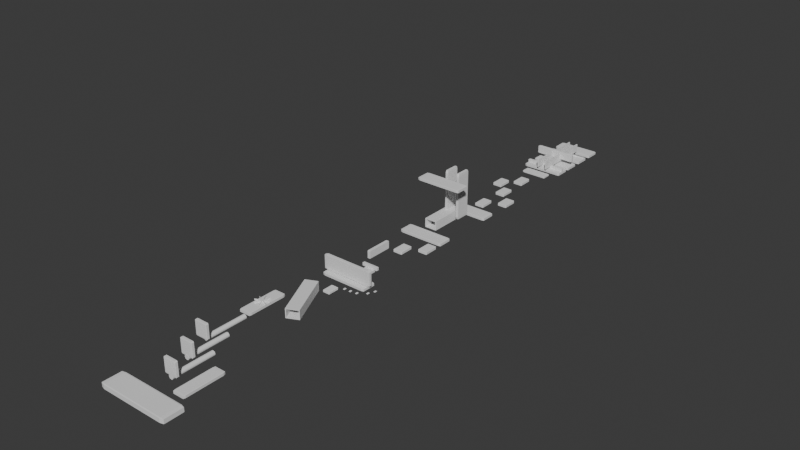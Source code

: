 # Source: Level_designn_.blend  (saved by Blender 4.5.90; exported with 4.5.12 LTS)
import bpy
from mathutils import Matrix  # noqa: F401  (used for matrix-valued properties, if any)

bpy.ops.wm.read_factory_settings(use_empty=True)
scene = bpy.context.scene
scene.name = 'Scene'

# ---- collections
col_collection = bpy.data.collections.new('Collection'); scene.collection.children.link(col_collection)
col_kill_blocks = bpy.data.collections.new('Kill blocks'); scene.collection.children.link(col_kill_blocks)

# ---- world
world_world = bpy.data.worlds.new('World'); scene.world = world_world
world_world.use_nodes = True; world_world.node_tree.nodes.clear()
_N = world_world.node_tree.nodes; _L = world_world.node_tree.links
n0 = _N.new('ShaderNodeOutputWorld'); n0.name = 'World Output'; n0.location = (200, 100)
n1 = _N.new('ShaderNodeBackground'); n1.name = 'Background'; n1.location = (-200, 100)
n1.inputs[0].default_value = (0.05088, 0.05088, 0.05088, 1.0)
_L.new(n1.outputs[0], n0.inputs[0])
n0.is_active_output = True
world_world.color = (0.05088, 0.05088, 0.05088)
world_world.sun_shadow_jitter_overblur = 0.0

# ---- meshes
me_cube = bpy.data.meshes.new('Cube')
me_cube.from_pydata([(-1.0, -1.0, -1.0), (-1.0, -1.0, 1.0), (-1.0, 1.0, -1.0), (-1.0, 1.0, 1.0), (1.0, -1.0, -1.0), (1.0, -1.0, 1.0), (1.0, 1.0, -1.0), (1.0, 1.0, 1.0)], [], [(0, 1, 3, 2), (2, 3, 7, 6), (6, 7, 5, 4), (4, 5, 1, 0), (2, 6, 4, 0), (7, 3, 1, 5)])
_uv = me_cube.uv_layers.new(name='UVMap')
_uv.uv.foreach_set('vector', [0.375, 0.0, 0.625, 0.0, 0.625, 0.25, 0.375, 0.25, 0.375, 0.25, 0.625, 0.25, 0.625, 0.5, 0.375, 0.5, 0.375, 0.5, 0.625, 0.5, 0.625, 0.75, 0.375, 0.75, 0.375, 0.75, 0.625, 0.75, 0.625, 1.0, 0.375, 1.0, 0.125, 0.5, 0.375, 0.5, 0.375, 0.75, 0.125, 0.75, 0.625, 0.5, 0.875, 0.5, 0.875, 0.75, 0.625, 0.75])
me_cube.update()
me_cube_002 = bpy.data.meshes.new('Cube.002')
me_cube_002.from_pydata([(-1.0, -1.0, -1.0), (-1.0, -1.0, 1.0), (-1.0, 1.0, -1.0), (-1.0, 1.0, 1.0), (1.0, -1.0, -1.0), (1.0, -1.0, 1.0), (1.0, 1.0, -1.0), (1.0, 1.0, 1.0)], [], [(0, 1, 3, 2), (2, 3, 7, 6), (6, 7, 5, 4), (4, 5, 1, 0), (2, 6, 4, 0), (7, 3, 1, 5)])
_uv = me_cube_002.uv_layers.new(name='UVMap')
_uv.uv.foreach_set('vector', [0.375, 0.0, 0.625, 0.0, 0.625, 0.25, 0.375, 0.25, 0.375, 0.25, 0.625, 0.25, 0.625, 0.5, 0.375, 0.5, 0.375, 0.5, 0.625, 0.5, 0.625, 0.75, 0.375, 0.75, 0.375, 0.75, 0.625, 0.75, 0.625, 1.0, 0.375, 1.0, 0.125, 0.5, 0.375, 0.5, 0.375, 0.75, 0.125, 0.75, 0.625, 0.5, 0.875, 0.5, 0.875, 0.75, 0.625, 0.75])
me_cube_002.update()
me_cube_003 = bpy.data.meshes.new('Cube.003')
me_cube_003.from_pydata([(-1.0, -1.0, -1.0), (-1.0, -1.0, 1.0), (-1.0, 1.0, -1.0), (-1.0, 1.0, 1.0), (1.0, -1.0, -1.0), (1.0, -1.0, 1.0), (1.0, 1.0, -1.0), (1.0, 1.0, 1.0)], [], [(0, 1, 3, 2), (2, 3, 7, 6), (6, 7, 5, 4), (4, 5, 1, 0), (2, 6, 4, 0), (7, 3, 1, 5)])
_uv = me_cube_003.uv_layers.new(name='UVMap')
_uv.uv.foreach_set('vector', [0.375, 0.0, 0.625, 0.0, 0.625, 0.25, 0.375, 0.25, 0.375, 0.25, 0.625, 0.25, 0.625, 0.5, 0.375, 0.5, 0.375, 0.5, 0.625, 0.5, 0.625, 0.75, 0.375, 0.75, 0.375, 0.75, 0.625, 0.75, 0.625, 1.0, 0.375, 1.0, 0.125, 0.5, 0.375, 0.5, 0.375, 0.75, 0.125, 0.75, 0.625, 0.5, 0.875, 0.5, 0.875, 0.75, 0.625, 0.75])
me_cube_003.update()
me_cube_004 = bpy.data.meshes.new('Cube.004')
me_cube_004.from_pydata([(-1.0, -1.0, -1.0), (-1.0, -1.0, 1.0), (-1.0, 1.0, -1.0), (-1.0, 1.0, 1.0), (1.0, -1.0, -1.0), (1.0, -1.0, 1.0), (1.0, 1.0, -1.0), (1.0, 1.0, 1.0)], [], [(0, 1, 3, 2), (2, 3, 7, 6), (6, 7, 5, 4), (4, 5, 1, 0), (2, 6, 4, 0), (7, 3, 1, 5)])
_uv = me_cube_004.uv_layers.new(name='UVMap')
_uv.uv.foreach_set('vector', [0.375, 0.0, 0.625, 0.0, 0.625, 0.25, 0.375, 0.25, 0.375, 0.25, 0.625, 0.25, 0.625, 0.5, 0.375, 0.5, 0.375, 0.5, 0.625, 0.5, 0.625, 0.75, 0.375, 0.75, 0.375, 0.75, 0.625, 0.75, 0.625, 1.0, 0.375, 1.0, 0.125, 0.5, 0.375, 0.5, 0.375, 0.75, 0.125, 0.75, 0.625, 0.5, 0.875, 0.5, 0.875, 0.75, 0.625, 0.75])
me_cube_004.update()
me_cube_005 = bpy.data.meshes.new('Cube.005')
me_cube_005.from_pydata([(-1.0, -1.0, -1.0), (-1.0, -1.0, 1.0), (-1.0, 1.0, -1.0), (-1.0, 1.0, 1.0), (1.0, -1.0, -1.0), (1.0, -1.0, 1.0), (1.0, 1.0, -1.0), (1.0, 1.0, 1.0)], [], [(0, 1, 3, 2), (2, 3, 7, 6), (6, 7, 5, 4), (4, 5, 1, 0), (2, 6, 4, 0), (7, 3, 1, 5)])
_uv = me_cube_005.uv_layers.new(name='UVMap')
_uv.uv.foreach_set('vector', [0.375, 0.0, 0.625, 0.0, 0.625, 0.25, 0.375, 0.25, 0.375, 0.25, 0.625, 0.25, 0.625, 0.5, 0.375, 0.5, 0.375, 0.5, 0.625, 0.5, 0.625, 0.75, 0.375, 0.75, 0.375, 0.75, 0.625, 0.75, 0.625, 1.0, 0.375, 1.0, 0.125, 0.5, 0.375, 0.5, 0.375, 0.75, 0.125, 0.75, 0.625, 0.5, 0.875, 0.5, 0.875, 0.75, 0.625, 0.75])
me_cube_005.update()
me_cube_006 = bpy.data.meshes.new('Cube.006')
me_cube_006.from_pydata([(-1.0, -1.0, -1.0), (-1.0, -1.0, 1.0), (-1.0, 1.0, -1.0), (-1.0, 1.0, 1.0), (1.0, -1.0, -1.0), (1.0, -1.0, 1.0), (1.0, 1.0, -1.0), (1.0, 1.0, 1.0)], [], [(0, 1, 3, 2), (2, 3, 7, 6), (6, 7, 5, 4), (4, 5, 1, 0), (2, 6, 4, 0), (7, 3, 1, 5)])
_uv = me_cube_006.uv_layers.new(name='UVMap')
_uv.uv.foreach_set('vector', [0.375, 0.0, 0.625, 0.0, 0.625, 0.25, 0.375, 0.25, 0.375, 0.25, 0.625, 0.25, 0.625, 0.5, 0.375, 0.5, 0.375, 0.5, 0.625, 0.5, 0.625, 0.75, 0.375, 0.75, 0.375, 0.75, 0.625, 0.75, 0.625, 1.0, 0.375, 1.0, 0.125, 0.5, 0.375, 0.5, 0.375, 0.75, 0.125, 0.75, 0.625, 0.5, 0.875, 0.5, 0.875, 0.75, 0.625, 0.75])
me_cube_006.update()
me_cube_007 = bpy.data.meshes.new('Cube.007')
me_cube_007.from_pydata([(-1.0, -1.0, -1.0), (-1.0, -1.0, 1.0), (-1.0, 1.0, -1.0), (-1.0, 1.0, 1.0), (1.0, -1.0, -1.0), (1.0, -1.0, 1.0), (1.0, 1.0, -1.0), (1.0, 1.0, 1.0)], [], [(0, 1, 3, 2), (2, 3, 7, 6), (6, 7, 5, 4), (4, 5, 1, 0), (2, 6, 4, 0), (7, 3, 1, 5)])
_uv = me_cube_007.uv_layers.new(name='UVMap')
_uv.uv.foreach_set('vector', [0.375, 0.0, 0.625, 0.0, 0.625, 0.25, 0.375, 0.25, 0.375, 0.25, 0.625, 0.25, 0.625, 0.5, 0.375, 0.5, 0.375, 0.5, 0.625, 0.5, 0.625, 0.75, 0.375, 0.75, 0.375, 0.75, 0.625, 0.75, 0.625, 1.0, 0.375, 1.0, 0.125, 0.5, 0.375, 0.5, 0.375, 0.75, 0.125, 0.75, 0.625, 0.5, 0.875, 0.5, 0.875, 0.75, 0.625, 0.75])
me_cube_007.update()
me_cube_008 = bpy.data.meshes.new('Cube.008')
me_cube_008.from_pydata([(-1.0, -1.0, -1.0), (-1.0, -1.0, 1.0), (-1.0, 1.0, -1.0), (-1.0, 1.0, 1.0), (1.0, -1.0, -1.0), (1.0, -1.0, 1.0), (1.0, 1.0, -1.0), (1.0, 1.0, 1.0)], [], [(0, 1, 3, 2), (2, 3, 7, 6), (6, 7, 5, 4), (4, 5, 1, 0), (2, 6, 4, 0), (7, 3, 1, 5)])
_uv = me_cube_008.uv_layers.new(name='UVMap')
_uv.uv.foreach_set('vector', [0.375, 0.0, 0.625, 0.0, 0.625, 0.25, 0.375, 0.25, 0.375, 0.25, 0.625, 0.25, 0.625, 0.5, 0.375, 0.5, 0.375, 0.5, 0.625, 0.5, 0.625, 0.75, 0.375, 0.75, 0.375, 0.75, 0.625, 0.75, 0.625, 1.0, 0.375, 1.0, 0.125, 0.5, 0.375, 0.5, 0.375, 0.75, 0.125, 0.75, 0.625, 0.5, 0.875, 0.5, 0.875, 0.75, 0.625, 0.75])
me_cube_008.update()
me_cube_009 = bpy.data.meshes.new('Cube.009')
me_cube_009.from_pydata([(-1.0, -1.0, -1.0), (-1.0, -1.0, 1.0), (-1.0, 1.0, -1.0), (-1.0, 1.0, 1.0), (1.0, -1.0, -1.0), (1.0, -1.0, 1.0), (1.0, 1.0, -1.0), (1.0, 1.0, 1.0)], [], [(0, 1, 3, 2), (2, 3, 7, 6), (6, 7, 5, 4), (4, 5, 1, 0), (2, 6, 4, 0), (7, 3, 1, 5)])
_uv = me_cube_009.uv_layers.new(name='UVMap')
_uv.uv.foreach_set('vector', [0.375, 0.0, 0.625, 0.0, 0.625, 0.25, 0.375, 0.25, 0.375, 0.25, 0.625, 0.25, 0.625, 0.5, 0.375, 0.5, 0.375, 0.5, 0.625, 0.5, 0.625, 0.75, 0.375, 0.75, 0.375, 0.75, 0.625, 0.75, 0.625, 1.0, 0.375, 1.0, 0.125, 0.5, 0.375, 0.5, 0.375, 0.75, 0.125, 0.75, 0.625, 0.5, 0.875, 0.5, 0.875, 0.75, 0.625, 0.75])
me_cube_009.update()
me_cube_010 = bpy.data.meshes.new('Cube.010')
me_cube_010.from_pydata([(-1.0, -1.0, -1.0), (-1.0, -1.0, 1.0), (-1.0, 1.0, -1.0), (-1.0, 1.0, 1.0), (1.0, -1.0, -1.0), (1.0, -1.0, 1.0), (1.0, 1.0, -1.0), (1.0, 1.0, 1.0)], [], [(0, 1, 3, 2), (2, 3, 7, 6), (6, 7, 5, 4), (4, 5, 1, 0), (2, 6, 4, 0), (7, 3, 1, 5)])
_uv = me_cube_010.uv_layers.new(name='UVMap')
_uv.uv.foreach_set('vector', [0.375, 0.0, 0.625, 0.0, 0.625, 0.25, 0.375, 0.25, 0.375, 0.25, 0.625, 0.25, 0.625, 0.5, 0.375, 0.5, 0.375, 0.5, 0.625, 0.5, 0.625, 0.75, 0.375, 0.75, 0.375, 0.75, 0.625, 0.75, 0.625, 1.0, 0.375, 1.0, 0.125, 0.5, 0.375, 0.5, 0.375, 0.75, 0.125, 0.75, 0.625, 0.5, 0.875, 0.5, 0.875, 0.75, 0.625, 0.75])
me_cube_010.update()
me_cube_011 = bpy.data.meshes.new('Cube.011')
me_cube_011.from_pydata([(-1.0, -1.0, -1.0), (-1.0, -1.0, 1.0), (-1.0, 1.0, -1.0), (-1.0, 1.0, 1.0), (1.0, -1.0, -1.0), (1.0, -1.0, 1.0), (1.0, 1.0, -1.0), (1.0, 1.0, 1.0)], [], [(0, 1, 3, 2), (2, 3, 7, 6), (6, 7, 5, 4), (4, 5, 1, 0), (2, 6, 4, 0), (7, 3, 1, 5)])
_uv = me_cube_011.uv_layers.new(name='UVMap')
_uv.uv.foreach_set('vector', [0.375, 0.0, 0.625, 0.0, 0.625, 0.25, 0.375, 0.25, 0.375, 0.25, 0.625, 0.25, 0.625, 0.5, 0.375, 0.5, 0.375, 0.5, 0.625, 0.5, 0.625, 0.75, 0.375, 0.75, 0.375, 0.75, 0.625, 0.75, 0.625, 1.0, 0.375, 1.0, 0.125, 0.5, 0.375, 0.5, 0.375, 0.75, 0.125, 0.75, 0.625, 0.5, 0.875, 0.5, 0.875, 0.75, 0.625, 0.75])
me_cube_011.update()
me_cube_012 = bpy.data.meshes.new('Cube.012')
me_cube_012.from_pydata([(-1.0, -1.0, -1.0), (-1.0, -1.0, 1.0), (-1.0, 1.0, -1.0), (-1.0, 1.0, 1.0), (1.0, -1.0, -1.0), (1.0, -1.0, 1.0), (1.0, 1.0, -1.0), (1.0, 1.0, 1.0)], [], [(0, 1, 3, 2), (2, 3, 7, 6), (6, 7, 5, 4), (4, 5, 1, 0), (2, 6, 4, 0), (7, 3, 1, 5)])
_uv = me_cube_012.uv_layers.new(name='UVMap')
_uv.uv.foreach_set('vector', [0.375, 0.0, 0.625, 0.0, 0.625, 0.25, 0.375, 0.25, 0.375, 0.25, 0.625, 0.25, 0.625, 0.5, 0.375, 0.5, 0.375, 0.5, 0.625, 0.5, 0.625, 0.75, 0.375, 0.75, 0.375, 0.75, 0.625, 0.75, 0.625, 1.0, 0.375, 1.0, 0.125, 0.5, 0.375, 0.5, 0.375, 0.75, 0.125, 0.75, 0.625, 0.5, 0.875, 0.5, 0.875, 0.75, 0.625, 0.75])
me_cube_012.update()
me_cube_013 = bpy.data.meshes.new('Cube.013')
me_cube_013.from_pydata([(-1.0, -1.0, -1.0), (-1.0, -1.0, 1.0), (-1.0, 1.0, -1.0), (-1.0, 1.0, 1.0), (1.0, -1.0, -1.0), (1.0, -1.0, 1.0), (1.0, 1.0, -1.0), (1.0, 1.0, 1.0)], [], [(0, 1, 3, 2), (2, 3, 7, 6), (6, 7, 5, 4), (4, 5, 1, 0), (2, 6, 4, 0), (7, 3, 1, 5)])
_uv = me_cube_013.uv_layers.new(name='UVMap')
_uv.uv.foreach_set('vector', [0.375, 0.0, 0.625, 0.0, 0.625, 0.25, 0.375, 0.25, 0.375, 0.25, 0.625, 0.25, 0.625, 0.5, 0.375, 0.5, 0.375, 0.5, 0.625, 0.5, 0.625, 0.75, 0.375, 0.75, 0.375, 0.75, 0.625, 0.75, 0.625, 1.0, 0.375, 1.0, 0.125, 0.5, 0.375, 0.5, 0.375, 0.75, 0.125, 0.75, 0.625, 0.5, 0.875, 0.5, 0.875, 0.75, 0.625, 0.75])
me_cube_013.update()
me_cube_014 = bpy.data.meshes.new('Cube.014')
me_cube_014.from_pydata([(-1.0, -1.0, -1.0), (-1.0, -1.0, 1.0), (-1.0, 1.0, -1.0), (-1.0, 1.0, 1.0), (1.0, -1.0, -1.0), (1.0, -1.0, 1.0), (1.0, 1.0, -1.0), (1.0, 1.0, 1.0)], [], [(0, 1, 3, 2), (2, 3, 7, 6), (6, 7, 5, 4), (4, 5, 1, 0), (2, 6, 4, 0), (7, 3, 1, 5)])
_uv = me_cube_014.uv_layers.new(name='UVMap')
_uv.uv.foreach_set('vector', [0.375, 0.0, 0.625, 0.0, 0.625, 0.25, 0.375, 0.25, 0.375, 0.25, 0.625, 0.25, 0.625, 0.5, 0.375, 0.5, 0.375, 0.5, 0.625, 0.5, 0.625, 0.75, 0.375, 0.75, 0.375, 0.75, 0.625, 0.75, 0.625, 1.0, 0.375, 1.0, 0.125, 0.5, 0.375, 0.5, 0.375, 0.75, 0.125, 0.75, 0.625, 0.5, 0.875, 0.5, 0.875, 0.75, 0.625, 0.75])
me_cube_014.update()
me_cube_015 = bpy.data.meshes.new('Cube.015')
me_cube_015.from_pydata([(-1.0, -1.0, -1.0), (-1.0, -1.0, 1.0), (-1.0, 1.0, -1.0), (-1.0, 1.0, 1.0), (1.0, -1.0, -1.0), (1.0, -1.0, 1.0), (1.0, 1.0, -1.0), (1.0, 1.0, 1.0)], [], [(0, 1, 3, 2), (2, 3, 7, 6), (6, 7, 5, 4), (4, 5, 1, 0), (2, 6, 4, 0), (7, 3, 1, 5)])
_uv = me_cube_015.uv_layers.new(name='UVMap')
_uv.uv.foreach_set('vector', [0.375, 0.0, 0.625, 0.0, 0.625, 0.25, 0.375, 0.25, 0.375, 0.25, 0.625, 0.25, 0.625, 0.5, 0.375, 0.5, 0.375, 0.5, 0.625, 0.5, 0.625, 0.75, 0.375, 0.75, 0.375, 0.75, 0.625, 0.75, 0.625, 1.0, 0.375, 1.0, 0.125, 0.5, 0.375, 0.5, 0.375, 0.75, 0.125, 0.75, 0.625, 0.5, 0.875, 0.5, 0.875, 0.75, 0.625, 0.75])
me_cube_015.update()
me_cube_016 = bpy.data.meshes.new('Cube.016')
me_cube_016.from_pydata([(-1.0, -1.0, -1.0), (-1.0, -1.0, 1.0), (-1.0, 1.0, -1.0), (-1.0, 1.0, 1.0), (1.0, -1.0, -1.0), (1.0, -1.0, 1.0), (1.0, 1.0, -1.0), (1.0, 1.0, 1.0)], [], [(0, 1, 3, 2), (2, 3, 7, 6), (6, 7, 5, 4), (4, 5, 1, 0), (2, 6, 4, 0), (7, 3, 1, 5)])
_uv = me_cube_016.uv_layers.new(name='UVMap')
_uv.uv.foreach_set('vector', [0.375, 0.0, 0.625, 0.0, 0.625, 0.25, 0.375, 0.25, 0.375, 0.25, 0.625, 0.25, 0.625, 0.5, 0.375, 0.5, 0.375, 0.5, 0.625, 0.5, 0.625, 0.75, 0.375, 0.75, 0.375, 0.75, 0.625, 0.75, 0.625, 1.0, 0.375, 1.0, 0.125, 0.5, 0.375, 0.5, 0.375, 0.75, 0.125, 0.75, 0.625, 0.5, 0.875, 0.5, 0.875, 0.75, 0.625, 0.75])
me_cube_016.update()
me_cube_017 = bpy.data.meshes.new('Cube.017')
me_cube_017.from_pydata([(-1.0, -1.0, -1.0), (-1.0, -1.0, 1.0), (-1.0, 1.0, -1.0), (-1.0, 1.0, 1.0), (1.0, -1.0, -1.0), (1.0, -1.0, 1.0), (1.0, 1.0, -1.0), (1.0, 1.0, 1.0)], [], [(0, 1, 3, 2), (2, 3, 7, 6), (6, 7, 5, 4), (4, 5, 1, 0), (2, 6, 4, 0), (7, 3, 1, 5)])
_uv = me_cube_017.uv_layers.new(name='UVMap')
_uv.uv.foreach_set('vector', [0.375, 0.0, 0.625, 0.0, 0.625, 0.25, 0.375, 0.25, 0.375, 0.25, 0.625, 0.25, 0.625, 0.5, 0.375, 0.5, 0.375, 0.5, 0.625, 0.5, 0.625, 0.75, 0.375, 0.75, 0.375, 0.75, 0.625, 0.75, 0.625, 1.0, 0.375, 1.0, 0.125, 0.5, 0.375, 0.5, 0.375, 0.75, 0.125, 0.75, 0.625, 0.5, 0.875, 0.5, 0.875, 0.75, 0.625, 0.75])
me_cube_017.update()
me_cube_018 = bpy.data.meshes.new('Cube.018')
me_cube_018.from_pydata([(-1.0, -1.0, -1.0), (-1.0, -1.0, 1.0), (-1.0, 1.0, -1.0), (-1.0, 1.0, 1.0), (1.0, -1.0, -1.0), (1.0, -1.0, 1.0), (1.0, 1.0, -1.0), (1.0, 1.0, 1.0)], [], [(0, 1, 3, 2), (2, 3, 7, 6), (6, 7, 5, 4), (4, 5, 1, 0), (2, 6, 4, 0), (7, 3, 1, 5)])
_uv = me_cube_018.uv_layers.new(name='UVMap')
_uv.uv.foreach_set('vector', [0.375, 0.0, 0.625, 0.0, 0.625, 0.25, 0.375, 0.25, 0.375, 0.25, 0.625, 0.25, 0.625, 0.5, 0.375, 0.5, 0.375, 0.5, 0.625, 0.5, 0.625, 0.75, 0.375, 0.75, 0.375, 0.75, 0.625, 0.75, 0.625, 1.0, 0.375, 1.0, 0.125, 0.5, 0.375, 0.5, 0.375, 0.75, 0.125, 0.75, 0.625, 0.5, 0.875, 0.5, 0.875, 0.75, 0.625, 0.75])
me_cube_018.update()
me_cube_019 = bpy.data.meshes.new('Cube.019')
me_cube_019.from_pydata([(-1.0, -1.0, -1.0), (-1.0, -1.0, 1.0), (-1.0, 1.0, -1.0), (-1.0, 1.0, 1.0), (1.0, -1.0, -1.0), (1.0, -1.0, 1.0), (1.0, 1.0, -1.0), (1.0, 1.0, 1.0), (-1.151, 1.0, -1.151), (-1.151, -1.0, -1.151), (-1.151, -1.0, 1.151), (-1.151, 1.0, 1.151), (1.151, 1.0, -1.151), (1.151, 1.0, 1.151), (1.151, -1.0, -1.151), (1.151, -1.0, 1.151)], [], [(0, 2, 3, 1), (6, 4, 5, 7), (2, 0, 4, 6), (7, 5, 1, 3), (9, 10, 11, 8), (12, 13, 15, 14), (8, 12, 14, 9), (13, 11, 10, 15), (5, 4, 14, 15), (7, 3, 11, 13), (3, 2, 8, 11), (0, 1, 10, 9), (4, 0, 9, 14), (6, 7, 13, 12), (2, 6, 12, 8), (1, 5, 15, 10)])
_uv = me_cube_019.uv_layers.new(name='UVMap')
_uv.uv.foreach_set('vector', [0.375, 0.0, 0.375, 0.25, 0.625, 0.25, 0.625, 0.0, 0.375, 0.5, 0.375, 0.75, 0.625, 0.75, 0.625, 0.5, 0.125, 0.5, 0.125, 0.75, 0.375, 0.75, 0.375, 0.5, 0.625, 0.5, 0.625, 0.75, 0.875, 0.75, 0.875, 0.5, 0.375, 0.0, 0.625, 0.0, 0.625, 0.25, 0.375, 0.25, 0.375, 0.5, 0.625, 0.5, 0.625, 0.75, 0.375, 0.75, 0.125, 0.5, 0.375, 0.5, 0.375, 0.75, 0.125, 0.75, 0.625, 0.5, 0.875, 0.5, 0.875, 0.75, 0.625, 0.75, 0.625, 0.75, 0.375, 0.75, 0.375, 0.75, 0.625, 0.75, 0.625, 0.5, 0.875, 0.5, 0.875, 0.5, 0.625, 0.5, 0.625, 0.25, 0.375, 0.25, 0.375, 0.25, 0.625, 0.25, 0.375, 0.0, 0.625, 0.0, 0.625, 0.0, 0.375, 0.0, 0.375, 0.75, 0.125, 0.75, 0.125, 0.75, 0.375, 0.75, 0.375, 0.5, 0.625, 0.5, 0.625, 0.5, 0.375, 0.5, 0.125, 0.5, 0.375, 0.5, 0.375, 0.5, 0.125, 0.5, 0.875, 0.75, 0.625, 0.75, 0.625, 0.75, 0.875, 0.75])
me_cube_019.update()
me_cube_020 = bpy.data.meshes.new('Cube.020')
me_cube_020.from_pydata([(-1.0, -1.0, -1.0), (-1.0, -1.0, 1.0), (-1.0, 1.0, -1.0), (-1.0, 1.0, 1.0), (1.0, -1.0, -1.0), (1.0, -1.0, 1.0), (1.0, 1.0, -1.0), (1.0, 1.0, 1.0)], [], [(0, 1, 3, 2), (2, 3, 7, 6), (6, 7, 5, 4), (4, 5, 1, 0), (2, 6, 4, 0), (7, 3, 1, 5)])
_uv = me_cube_020.uv_layers.new(name='UVMap')
_uv.uv.foreach_set('vector', [0.375, 0.0, 0.625, 0.0, 0.625, 0.25, 0.375, 0.25, 0.375, 0.25, 0.625, 0.25, 0.625, 0.5, 0.375, 0.5, 0.375, 0.5, 0.625, 0.5, 0.625, 0.75, 0.375, 0.75, 0.375, 0.75, 0.625, 0.75, 0.625, 1.0, 0.375, 1.0, 0.125, 0.5, 0.375, 0.5, 0.375, 0.75, 0.125, 0.75, 0.625, 0.5, 0.875, 0.5, 0.875, 0.75, 0.625, 0.75])
me_cube_020.update()
me_cube_021 = bpy.data.meshes.new('Cube.021')
me_cube_021.from_pydata([(-1.0, -1.0, -1.0), (-1.0, -1.0, 1.0), (-1.0, 1.0, -1.0), (-1.0, 1.0, 1.0), (1.0, -1.0, -1.0), (1.0, -1.0, 1.0), (1.0, 1.0, -1.0), (1.0, 1.0, 1.0)], [], [(0, 1, 3, 2), (2, 3, 7, 6), (6, 7, 5, 4), (4, 5, 1, 0), (2, 6, 4, 0), (7, 3, 1, 5)])
_uv = me_cube_021.uv_layers.new(name='UVMap')
_uv.uv.foreach_set('vector', [0.375, 0.0, 0.625, 0.0, 0.625, 0.25, 0.375, 0.25, 0.375, 0.25, 0.625, 0.25, 0.625, 0.5, 0.375, 0.5, 0.375, 0.5, 0.625, 0.5, 0.625, 0.75, 0.375, 0.75, 0.375, 0.75, 0.625, 0.75, 0.625, 1.0, 0.375, 1.0, 0.125, 0.5, 0.375, 0.5, 0.375, 0.75, 0.125, 0.75, 0.625, 0.5, 0.875, 0.5, 0.875, 0.75, 0.625, 0.75])
me_cube_021.update()
me_cube_022 = bpy.data.meshes.new('Cube.022')
me_cube_022.from_pydata([(-1.0, -1.0, -1.0), (-1.0, -1.0, 1.0), (-1.0, 1.0, -1.0), (-1.0, 1.0, 1.0), (1.0, -1.0, -1.0), (1.0, -1.0, 1.0), (1.0, 1.0, -1.0), (1.0, 1.0, 1.0)], [], [(0, 1, 3, 2), (2, 3, 7, 6), (6, 7, 5, 4), (4, 5, 1, 0), (2, 6, 4, 0), (7, 3, 1, 5)])
_uv = me_cube_022.uv_layers.new(name='UVMap')
_uv.uv.foreach_set('vector', [0.375, 0.0, 0.625, 0.0, 0.625, 0.25, 0.375, 0.25, 0.375, 0.25, 0.625, 0.25, 0.625, 0.5, 0.375, 0.5, 0.375, 0.5, 0.625, 0.5, 0.625, 0.75, 0.375, 0.75, 0.375, 0.75, 0.625, 0.75, 0.625, 1.0, 0.375, 1.0, 0.125, 0.5, 0.375, 0.5, 0.375, 0.75, 0.125, 0.75, 0.625, 0.5, 0.875, 0.5, 0.875, 0.75, 0.625, 0.75])
me_cube_022.update()
me_cube_023 = bpy.data.meshes.new('Cube.023')
me_cube_023.from_pydata([(-1.0, -1.0, -1.0), (-1.0, -1.0, 1.0), (-1.0, 1.0, -1.0), (-1.0, 1.0, 1.0), (1.0, -1.0, -1.0), (1.0, -1.0, 1.0), (1.0, 1.0, -1.0), (1.0, 1.0, 1.0)], [], [(0, 1, 3, 2), (2, 3, 7, 6), (6, 7, 5, 4), (4, 5, 1, 0), (2, 6, 4, 0), (7, 3, 1, 5)])
_uv = me_cube_023.uv_layers.new(name='UVMap')
_uv.uv.foreach_set('vector', [0.375, 0.0, 0.625, 0.0, 0.625, 0.25, 0.375, 0.25, 0.375, 0.25, 0.625, 0.25, 0.625, 0.5, 0.375, 0.5, 0.375, 0.5, 0.625, 0.5, 0.625, 0.75, 0.375, 0.75, 0.375, 0.75, 0.625, 0.75, 0.625, 1.0, 0.375, 1.0, 0.125, 0.5, 0.375, 0.5, 0.375, 0.75, 0.125, 0.75, 0.625, 0.5, 0.875, 0.5, 0.875, 0.75, 0.625, 0.75])
me_cube_023.update()
me_cube_024 = bpy.data.meshes.new('Cube.024')
me_cube_024.from_pydata([(-1.0, -1.0, -1.0), (-1.0, -1.0, 1.0), (-1.0, 1.0, -1.0), (-1.0, 1.0, 1.0), (1.0, -1.0, -1.0), (1.0, -1.0, 1.0), (1.0, 1.0, -1.0), (1.0, 1.0, 1.0)], [], [(0, 1, 3, 2), (2, 3, 7, 6), (6, 7, 5, 4), (4, 5, 1, 0), (2, 6, 4, 0), (7, 3, 1, 5)])
_uv = me_cube_024.uv_layers.new(name='UVMap')
_uv.uv.foreach_set('vector', [0.375, 0.0, 0.625, 0.0, 0.625, 0.25, 0.375, 0.25, 0.375, 0.25, 0.625, 0.25, 0.625, 0.5, 0.375, 0.5, 0.375, 0.5, 0.625, 0.5, 0.625, 0.75, 0.375, 0.75, 0.375, 0.75, 0.625, 0.75, 0.625, 1.0, 0.375, 1.0, 0.125, 0.5, 0.375, 0.5, 0.375, 0.75, 0.125, 0.75, 0.625, 0.5, 0.875, 0.5, 0.875, 0.75, 0.625, 0.75])
me_cube_024.update()
me_cube_025 = bpy.data.meshes.new('Cube.025')
me_cube_025.from_pydata([(-1.0, -1.0, -1.0), (-1.0, -1.0, 1.0), (-1.0, 1.0, -1.0), (-1.0, 1.0, 1.0), (1.0, -1.0, -1.0), (1.0, -1.0, 1.0), (1.0, 1.0, -1.0), (1.0, 1.0, 1.0)], [], [(0, 1, 3, 2), (2, 3, 7, 6), (6, 7, 5, 4), (4, 5, 1, 0), (2, 6, 4, 0), (7, 3, 1, 5)])
_uv = me_cube_025.uv_layers.new(name='UVMap')
_uv.uv.foreach_set('vector', [0.375, 0.0, 0.625, 0.0, 0.625, 0.25, 0.375, 0.25, 0.375, 0.25, 0.625, 0.25, 0.625, 0.5, 0.375, 0.5, 0.375, 0.5, 0.625, 0.5, 0.625, 0.75, 0.375, 0.75, 0.375, 0.75, 0.625, 0.75, 0.625, 1.0, 0.375, 1.0, 0.125, 0.5, 0.375, 0.5, 0.375, 0.75, 0.125, 0.75, 0.625, 0.5, 0.875, 0.5, 0.875, 0.75, 0.625, 0.75])
me_cube_025.update()
me_cube_026 = bpy.data.meshes.new('Cube.026')
me_cube_026.from_pydata([(-1.0, -1.0, -1.0), (-1.0, -1.0, 1.0), (-1.0, 1.0, -1.0), (-1.0, 1.0, 1.0), (1.0, -1.0, -1.0), (1.0, -1.0, 1.0), (1.0, 1.0, -1.0), (1.0, 1.0, 1.0)], [], [(0, 1, 3, 2), (2, 3, 7, 6), (6, 7, 5, 4), (4, 5, 1, 0), (2, 6, 4, 0), (7, 3, 1, 5)])
_uv = me_cube_026.uv_layers.new(name='UVMap')
_uv.uv.foreach_set('vector', [0.375, 0.0, 0.625, 0.0, 0.625, 0.25, 0.375, 0.25, 0.375, 0.25, 0.625, 0.25, 0.625, 0.5, 0.375, 0.5, 0.375, 0.5, 0.625, 0.5, 0.625, 0.75, 0.375, 0.75, 0.375, 0.75, 0.625, 0.75, 0.625, 1.0, 0.375, 1.0, 0.125, 0.5, 0.375, 0.5, 0.375, 0.75, 0.125, 0.75, 0.625, 0.5, 0.875, 0.5, 0.875, 0.75, 0.625, 0.75])
me_cube_026.update()
me_cube_028 = bpy.data.meshes.new('Cube.028')
me_cube_028.from_pydata([(-1.0, -1.0, -1.0), (-1.0, -1.0, 1.0), (-1.0, 1.0, -1.0), (-1.0, 1.0, 1.0), (1.0, -1.0, -1.0), (1.0, -1.0, 1.0), (1.0, 1.0, -1.0), (1.0, 1.0, 1.0)], [], [(0, 1, 3, 2), (2, 3, 7, 6), (6, 7, 5, 4), (4, 5, 1, 0), (2, 6, 4, 0), (7, 3, 1, 5)])
_uv = me_cube_028.uv_layers.new(name='UVMap')
_uv.uv.foreach_set('vector', [0.375, 0.0, 0.625, 0.0, 0.625, 0.25, 0.375, 0.25, 0.375, 0.25, 0.625, 0.25, 0.625, 0.5, 0.375, 0.5, 0.375, 0.5, 0.625, 0.5, 0.625, 0.75, 0.375, 0.75, 0.375, 0.75, 0.625, 0.75, 0.625, 1.0, 0.375, 1.0, 0.125, 0.5, 0.375, 0.5, 0.375, 0.75, 0.125, 0.75, 0.625, 0.5, 0.875, 0.5, 0.875, 0.75, 0.625, 0.75])
me_cube_028.update()
me_cube_029 = bpy.data.meshes.new('Cube.029')
me_cube_029.from_pydata([(-1.0, -1.0, -1.0), (-1.0, -1.0, 1.0), (-1.0, 1.0, -1.0), (-1.0, 1.0, 1.0), (1.0, -1.0, -1.0), (1.0, -1.0, 1.0), (1.0, 1.0, -1.0), (1.0, 1.0, 1.0)], [], [(0, 1, 3, 2), (2, 3, 7, 6), (6, 7, 5, 4), (4, 5, 1, 0), (2, 6, 4, 0), (7, 3, 1, 5)])
_uv = me_cube_029.uv_layers.new(name='UVMap')
_uv.uv.foreach_set('vector', [0.375, 0.0, 0.625, 0.0, 0.625, 0.25, 0.375, 0.25, 0.375, 0.25, 0.625, 0.25, 0.625, 0.5, 0.375, 0.5, 0.375, 0.5, 0.625, 0.5, 0.625, 0.75, 0.375, 0.75, 0.375, 0.75, 0.625, 0.75, 0.625, 1.0, 0.375, 1.0, 0.125, 0.5, 0.375, 0.5, 0.375, 0.75, 0.125, 0.75, 0.625, 0.5, 0.875, 0.5, 0.875, 0.75, 0.625, 0.75])
me_cube_029.update()
me_cube_030 = bpy.data.meshes.new('Cube.030')
me_cube_030.from_pydata([(-1.0, -1.0, -1.0), (-1.0, -1.0, 1.0), (-1.0, 1.0, -1.0), (-1.0, 1.0, 1.0), (1.0, -1.0, -1.0), (1.0, -1.0, 1.0), (1.0, 1.0, -1.0), (1.0, 1.0, 1.0)], [], [(0, 1, 3, 2), (2, 3, 7, 6), (6, 7, 5, 4), (4, 5, 1, 0), (2, 6, 4, 0), (7, 3, 1, 5)])
_uv = me_cube_030.uv_layers.new(name='UVMap')
_uv.uv.foreach_set('vector', [0.375, 0.0, 0.625, 0.0, 0.625, 0.25, 0.375, 0.25, 0.375, 0.25, 0.625, 0.25, 0.625, 0.5, 0.375, 0.5, 0.375, 0.5, 0.625, 0.5, 0.625, 0.75, 0.375, 0.75, 0.375, 0.75, 0.625, 0.75, 0.625, 1.0, 0.375, 1.0, 0.125, 0.5, 0.375, 0.5, 0.375, 0.75, 0.125, 0.75, 0.625, 0.5, 0.875, 0.5, 0.875, 0.75, 0.625, 0.75])
me_cube_030.update()
me_cube_031 = bpy.data.meshes.new('Cube.031')
me_cube_031.from_pydata([(-1.0, -1.0, -1.0), (-1.0, -1.0, 1.0), (-1.0, 1.0, -1.0), (-1.0, 1.0, 1.0), (1.0, -1.0, -1.0), (1.0, -1.0, 1.0), (1.0, 1.0, -1.0), (1.0, 1.0, 1.0)], [], [(0, 1, 3, 2), (2, 3, 7, 6), (6, 7, 5, 4), (4, 5, 1, 0), (2, 6, 4, 0), (7, 3, 1, 5)])
_uv = me_cube_031.uv_layers.new(name='UVMap')
_uv.uv.foreach_set('vector', [0.375, 0.0, 0.625, 0.0, 0.625, 0.25, 0.375, 0.25, 0.375, 0.25, 0.625, 0.25, 0.625, 0.5, 0.375, 0.5, 0.375, 0.5, 0.625, 0.5, 0.625, 0.75, 0.375, 0.75, 0.375, 0.75, 0.625, 0.75, 0.625, 1.0, 0.375, 1.0, 0.125, 0.5, 0.375, 0.5, 0.375, 0.75, 0.125, 0.75, 0.625, 0.5, 0.875, 0.5, 0.875, 0.75, 0.625, 0.75])
me_cube_031.update()
me_cube_032 = bpy.data.meshes.new('Cube.032')
me_cube_032.from_pydata([(-1.0, -1.0, -1.0), (-1.0, -1.0, 1.0), (-1.0, 1.0, -1.0), (-1.0, 1.0, 1.0), (1.0, -1.0, -1.0), (1.0, -1.0, 1.0), (1.0, 1.0, -1.0), (1.0, 1.0, 1.0)], [], [(0, 1, 3, 2), (2, 3, 7, 6), (6, 7, 5, 4), (4, 5, 1, 0), (2, 6, 4, 0), (7, 3, 1, 5)])
_uv = me_cube_032.uv_layers.new(name='UVMap')
_uv.uv.foreach_set('vector', [0.375, 0.0, 0.625, 0.0, 0.625, 0.25, 0.375, 0.25, 0.375, 0.25, 0.625, 0.25, 0.625, 0.5, 0.375, 0.5, 0.375, 0.5, 0.625, 0.5, 0.625, 0.75, 0.375, 0.75, 0.375, 0.75, 0.625, 0.75, 0.625, 1.0, 0.375, 1.0, 0.125, 0.5, 0.375, 0.5, 0.375, 0.75, 0.125, 0.75, 0.625, 0.5, 0.875, 0.5, 0.875, 0.75, 0.625, 0.75])
me_cube_032.update()
me_cube_033 = bpy.data.meshes.new('Cube.033')
me_cube_033.from_pydata([(-1.0, -1.0, -1.0), (-1.0, -1.0, 1.0), (-1.0, 1.0, -1.0), (-1.0, 1.0, 1.0), (1.0, -1.0, -1.0), (1.0, -1.0, 1.0), (1.0, 1.0, -1.0), (1.0, 1.0, 1.0)], [], [(0, 1, 3, 2), (2, 3, 7, 6), (6, 7, 5, 4), (4, 5, 1, 0), (2, 6, 4, 0), (7, 3, 1, 5)])
_uv = me_cube_033.uv_layers.new(name='UVMap')
_uv.uv.foreach_set('vector', [0.375, 0.0, 0.625, 0.0, 0.625, 0.25, 0.375, 0.25, 0.375, 0.25, 0.625, 0.25, 0.625, 0.5, 0.375, 0.5, 0.375, 0.5, 0.625, 0.5, 0.625, 0.75, 0.375, 0.75, 0.375, 0.75, 0.625, 0.75, 0.625, 1.0, 0.375, 1.0, 0.125, 0.5, 0.375, 0.5, 0.375, 0.75, 0.125, 0.75, 0.625, 0.5, 0.875, 0.5, 0.875, 0.75, 0.625, 0.75])
me_cube_033.update()
me_cube_034 = bpy.data.meshes.new('Cube.034')
me_cube_034.from_pydata([(-1.0, -1.0, -1.0), (-1.0, -1.0, 1.0), (-1.0, 1.0, -1.0), (-1.0, 1.0, 1.0), (1.0, -1.0, -1.0), (1.0, -1.0, 1.0), (1.0, 1.0, -1.0), (1.0, 1.0, 1.0)], [], [(0, 1, 3, 2), (2, 3, 7, 6), (6, 7, 5, 4), (4, 5, 1, 0), (2, 6, 4, 0), (7, 3, 1, 5)])
_uv = me_cube_034.uv_layers.new(name='UVMap')
_uv.uv.foreach_set('vector', [0.375, 0.0, 0.625, 0.0, 0.625, 0.25, 0.375, 0.25, 0.375, 0.25, 0.625, 0.25, 0.625, 0.5, 0.375, 0.5, 0.375, 0.5, 0.625, 0.5, 0.625, 0.75, 0.375, 0.75, 0.375, 0.75, 0.625, 0.75, 0.625, 1.0, 0.375, 1.0, 0.125, 0.5, 0.375, 0.5, 0.375, 0.75, 0.125, 0.75, 0.625, 0.5, 0.875, 0.5, 0.875, 0.75, 0.625, 0.75])
me_cube_034.update()
me_cube_035 = bpy.data.meshes.new('Cube.035')
me_cube_035.from_pydata([(-1.0, -1.0, -1.0), (-1.0, -1.0, 1.0), (-1.0, 1.0, -1.0), (-1.0, 1.0, 1.0), (1.0, -1.0, -1.0), (1.0, -1.0, 1.0), (1.0, 1.0, -1.0), (1.0, 1.0, 1.0), (-1.151, 1.0, -1.151), (-1.151, -1.0, -1.151), (-1.151, -1.0, 1.151), (-1.151, 1.0, 1.151), (1.151, 1.0, -1.151), (1.151, 1.0, 1.151), (1.151, -1.0, -1.151), (1.151, -1.0, 1.151)], [], [(0, 2, 3, 1), (6, 4, 5, 7), (2, 0, 4, 6), (7, 5, 1, 3), (9, 10, 11, 8), (12, 13, 15, 14), (8, 12, 14, 9), (13, 11, 10, 15), (5, 4, 14, 15), (7, 3, 11, 13), (3, 2, 8, 11), (0, 1, 10, 9), (4, 0, 9, 14), (6, 7, 13, 12), (2, 6, 12, 8), (1, 5, 15, 10)])
_uv = me_cube_035.uv_layers.new(name='UVMap')
_uv.uv.foreach_set('vector', [0.375, 0.0, 0.375, 0.25, 0.625, 0.25, 0.625, 0.0, 0.375, 0.5, 0.375, 0.75, 0.625, 0.75, 0.625, 0.5, 0.125, 0.5, 0.125, 0.75, 0.375, 0.75, 0.375, 0.5, 0.625, 0.5, 0.625, 0.75, 0.875, 0.75, 0.875, 0.5, 0.375, 0.0, 0.625, 0.0, 0.625, 0.25, 0.375, 0.25, 0.375, 0.5, 0.625, 0.5, 0.625, 0.75, 0.375, 0.75, 0.125, 0.5, 0.375, 0.5, 0.375, 0.75, 0.125, 0.75, 0.625, 0.5, 0.875, 0.5, 0.875, 0.75, 0.625, 0.75, 0.625, 0.75, 0.375, 0.75, 0.375, 0.75, 0.625, 0.75, 0.625, 0.5, 0.875, 0.5, 0.875, 0.5, 0.625, 0.5, 0.625, 0.25, 0.375, 0.25, 0.375, 0.25, 0.625, 0.25, 0.375, 0.0, 0.625, 0.0, 0.625, 0.0, 0.375, 0.0, 0.375, 0.75, 0.125, 0.75, 0.125, 0.75, 0.375, 0.75, 0.375, 0.5, 0.625, 0.5, 0.625, 0.5, 0.375, 0.5, 0.125, 0.5, 0.375, 0.5, 0.375, 0.5, 0.125, 0.5, 0.875, 0.75, 0.625, 0.75, 0.625, 0.75, 0.875, 0.75])
me_cube_035.update()
me_cube_036 = bpy.data.meshes.new('Cube.036')
me_cube_036.from_pydata([(-1.0, -1.0, -1.0), (-1.0, -1.0, 1.0), (-1.0, 1.0, -1.0), (-1.0, 1.0, 1.0), (1.0, -1.0, -1.0), (1.0, -1.0, 1.0), (1.0, 1.0, -1.0), (1.0, 1.0, 1.0)], [], [(0, 1, 3, 2), (2, 3, 7, 6), (6, 7, 5, 4), (4, 5, 1, 0), (2, 6, 4, 0), (7, 3, 1, 5)])
_uv = me_cube_036.uv_layers.new(name='UVMap')
_uv.uv.foreach_set('vector', [0.375, 0.0, 0.625, 0.0, 0.625, 0.25, 0.375, 0.25, 0.375, 0.25, 0.625, 0.25, 0.625, 0.5, 0.375, 0.5, 0.375, 0.5, 0.625, 0.5, 0.625, 0.75, 0.375, 0.75, 0.375, 0.75, 0.625, 0.75, 0.625, 1.0, 0.375, 1.0, 0.125, 0.5, 0.375, 0.5, 0.375, 0.75, 0.125, 0.75, 0.625, 0.5, 0.875, 0.5, 0.875, 0.75, 0.625, 0.75])
me_cube_036.update()
me_cylinder = bpy.data.meshes.new('Cylinder')
me_cylinder.from_pydata([(0.0, 1.0, -1.0), (0.0, 1.0, 1.0), (0.3827, 0.9239, -1.0), (0.3827, 0.9239, 1.0), (0.7071, 0.7071, -1.0), (0.7071, 0.7071, 1.0), (0.9239, 0.3827, -1.0), (0.9239, 0.3827, 1.0), (1.0, 0.0, -1.0), (1.0, 0.0, 1.0), (0.9239, -0.3827, -1.0), (0.9239, -0.3827, 1.0), (0.7071, -0.7071, -1.0), (0.7071, -0.7071, 1.0), (0.3827, -0.9239, -1.0), (0.3827, -0.9239, 1.0), (0.0, -1.0, -1.0), (0.0, -1.0, 1.0), (-0.3827, -0.9239, -1.0), (-0.3827, -0.9239, 1.0), (-0.7071, -0.7071, -1.0), (-0.7071, -0.7071, 1.0), (-0.9239, -0.3827, -1.0), (-0.9239, -0.3827, 1.0), (-1.0, 0.0, -1.0), (-1.0, 0.0, 1.0), (-0.9239, 0.3827, -1.0), (-0.9239, 0.3827, 1.0), (-0.7071, 0.7071, -1.0), (-0.7071, 0.7071, 1.0), (-0.3827, 0.9239, -1.0), (-0.3827, 0.9239, 1.0)], [], [(0, 1, 3, 2), (2, 3, 5, 4), (4, 5, 7, 6), (6, 7, 9, 8), (8, 9, 11, 10), (10, 11, 13, 12), (12, 13, 15, 14), (14, 15, 17, 16), (16, 17, 19, 18), (18, 19, 21, 20), (20, 21, 23, 22), (22, 23, 25, 24), (24, 25, 27, 26), (26, 27, 29, 28), (3, 1, 31, 29, 27, 25, 23, 21, 19, 17, 15, 13, 11, 9, 7, 5), (28, 29, 31, 30), (30, 31, 1, 0), (0, 2, 4, 6, 8, 10, 12, 14, 16, 18, 20, 22, 24, 26, 28, 30)])
_uv = me_cylinder.uv_layers.new(name='UVMap')
_uv.uv.foreach_set('vector', [1.0, 0.5, 1.0, 1.0, 0.9375, 1.0, 0.9375, 0.5, 0.9375, 0.5, 0.9375, 1.0, 0.875, 1.0, 0.875, 0.5, 0.875, 0.5, 0.875, 1.0, 0.8125, 1.0, 0.8125, 0.5, 0.8125, 0.5, 0.8125, 1.0, 0.75, 1.0, 0.75, 0.5, 0.75, 0.5, 0.75, 1.0, 0.6875, 1.0, 0.6875, 0.5, 0.6875, 0.5, 0.6875, 1.0, 0.625, 1.0, 0.625, 0.5, 0.625, 0.5, 0.625, 1.0, 0.5625, 1.0, 0.5625, 0.5, 0.5625, 0.5, 0.5625, 1.0, 0.5, 1.0, 0.5, 0.5, 0.5, 0.5, 0.5, 1.0, 0.4375, 1.0, 0.4375, 0.5, 0.4375, 0.5, 0.4375, 1.0, 0.375, 1.0, 0.375, 0.5, 0.375, 0.5, 0.375, 1.0, 0.3125, 1.0, 0.3125, 0.5, 0.3125, 0.5, 0.3125, 1.0, 0.25, 1.0, 0.25, 0.5, 0.25, 0.5, 0.25, 1.0, 0.1875, 1.0, 0.1875, 0.5, 0.1875, 0.5, 0.1875, 1.0, 0.125, 1.0, 0.125, 0.5, 0.3418, 0.4717, 0.25, 0.49, 0.1582, 0.4717, 0.08029, 0.4197, 0.02827, 0.3418, 0.01, 0.25, 0.02827, 0.1582, 0.08029, 0.08029, 0.1582, 0.02827, 0.25, 0.01, 0.3418, 0.02827, 0.4197, 0.08029, 0.4717, 0.1582, 0.49, 0.25, 0.4717, 0.3418, 0.4197, 0.4197, 0.125, 0.5, 0.125, 1.0, 0.0625, 1.0, 0.0625, 0.5, 0.0625, 0.5, 0.0625, 1.0, 0.0, 1.0, 0.0, 0.5, 0.75, 0.49, 0.8418, 0.4717, 0.9197, 0.4197, 0.9717, 0.3418, 0.99, 0.25, 0.9717, 0.1582, 0.9197, 0.08029, 0.8418, 0.02827, 0.75, 0.01, 0.6582, 0.02827, 0.5803, 0.08029, 0.5283, 0.1582, 0.51, 0.25, 0.5283, 0.3418, 0.5803, 0.4197, 0.6582, 0.4717])
me_cylinder.update()
me_cylinder_001 = bpy.data.meshes.new('Cylinder.001')
me_cylinder_001.from_pydata([(0.0, 1.0, -1.0), (0.0, 1.0, 1.0), (0.3827, 0.9239, -1.0), (0.3827, 0.9239, 1.0), (0.7071, 0.7071, -1.0), (0.7071, 0.7071, 1.0), (0.9239, 0.3827, -1.0), (0.9239, 0.3827, 1.0), (1.0, 0.0, -1.0), (1.0, 0.0, 1.0), (0.9239, -0.3827, -1.0), (0.9239, -0.3827, 1.0), (0.7071, -0.7071, -1.0), (0.7071, -0.7071, 1.0), (0.3827, -0.9239, -1.0), (0.3827, -0.9239, 1.0), (0.0, -1.0, -1.0), (0.0, -1.0, 1.0), (-0.3827, -0.9239, -1.0), (-0.3827, -0.9239, 1.0), (-0.7071, -0.7071, -1.0), (-0.7071, -0.7071, 1.0), (-0.9239, -0.3827, -1.0), (-0.9239, -0.3827, 1.0), (-1.0, 0.0, -1.0), (-1.0, 0.0, 1.0), (-0.9239, 0.3827, -1.0), (-0.9239, 0.3827, 1.0), (-0.7071, 0.7071, -1.0), (-0.7071, 0.7071, 1.0), (-0.3827, 0.9239, -1.0), (-0.3827, 0.9239, 1.0)], [], [(0, 1, 3, 2), (2, 3, 5, 4), (4, 5, 7, 6), (6, 7, 9, 8), (8, 9, 11, 10), (10, 11, 13, 12), (12, 13, 15, 14), (14, 15, 17, 16), (16, 17, 19, 18), (18, 19, 21, 20), (20, 21, 23, 22), (22, 23, 25, 24), (24, 25, 27, 26), (26, 27, 29, 28), (3, 1, 31, 29, 27, 25, 23, 21, 19, 17, 15, 13, 11, 9, 7, 5), (28, 29, 31, 30), (30, 31, 1, 0), (0, 2, 4, 6, 8, 10, 12, 14, 16, 18, 20, 22, 24, 26, 28, 30)])
_uv = me_cylinder_001.uv_layers.new(name='UVMap')
_uv.uv.foreach_set('vector', [1.0, 0.5, 1.0, 1.0, 0.9375, 1.0, 0.9375, 0.5, 0.9375, 0.5, 0.9375, 1.0, 0.875, 1.0, 0.875, 0.5, 0.875, 0.5, 0.875, 1.0, 0.8125, 1.0, 0.8125, 0.5, 0.8125, 0.5, 0.8125, 1.0, 0.75, 1.0, 0.75, 0.5, 0.75, 0.5, 0.75, 1.0, 0.6875, 1.0, 0.6875, 0.5, 0.6875, 0.5, 0.6875, 1.0, 0.625, 1.0, 0.625, 0.5, 0.625, 0.5, 0.625, 1.0, 0.5625, 1.0, 0.5625, 0.5, 0.5625, 0.5, 0.5625, 1.0, 0.5, 1.0, 0.5, 0.5, 0.5, 0.5, 0.5, 1.0, 0.4375, 1.0, 0.4375, 0.5, 0.4375, 0.5, 0.4375, 1.0, 0.375, 1.0, 0.375, 0.5, 0.375, 0.5, 0.375, 1.0, 0.3125, 1.0, 0.3125, 0.5, 0.3125, 0.5, 0.3125, 1.0, 0.25, 1.0, 0.25, 0.5, 0.25, 0.5, 0.25, 1.0, 0.1875, 1.0, 0.1875, 0.5, 0.1875, 0.5, 0.1875, 1.0, 0.125, 1.0, 0.125, 0.5, 0.3418, 0.4717, 0.25, 0.49, 0.1582, 0.4717, 0.08029, 0.4197, 0.02827, 0.3418, 0.01, 0.25, 0.02827, 0.1582, 0.08029, 0.08029, 0.1582, 0.02827, 0.25, 0.01, 0.3418, 0.02827, 0.4197, 0.08029, 0.4717, 0.1582, 0.49, 0.25, 0.4717, 0.3418, 0.4197, 0.4197, 0.125, 0.5, 0.125, 1.0, 0.0625, 1.0, 0.0625, 0.5, 0.0625, 0.5, 0.0625, 1.0, 0.0, 1.0, 0.0, 0.5, 0.75, 0.49, 0.8418, 0.4717, 0.9197, 0.4197, 0.9717, 0.3418, 0.99, 0.25, 0.9717, 0.1582, 0.9197, 0.08029, 0.8418, 0.02827, 0.75, 0.01, 0.6582, 0.02827, 0.5803, 0.08029, 0.5283, 0.1582, 0.51, 0.25, 0.5283, 0.3418, 0.5803, 0.4197, 0.6582, 0.4717])
me_cylinder_001.update()
me_cylinder_002 = bpy.data.meshes.new('Cylinder.002')
me_cylinder_002.from_pydata([(0.0, 1.0, -1.0), (0.0, 1.0, 1.0), (0.3827, 0.9239, -1.0), (0.3827, 0.9239, 1.0), (0.7071, 0.7071, -1.0), (0.7071, 0.7071, 1.0), (0.9239, 0.3827, -1.0), (0.9239, 0.3827, 1.0), (1.0, 0.0, -1.0), (1.0, 0.0, 1.0), (0.9239, -0.3827, -1.0), (0.9239, -0.3827, 1.0), (0.7071, -0.7071, -1.0), (0.7071, -0.7071, 1.0), (0.3827, -0.9239, -1.0), (0.3827, -0.9239, 1.0), (0.0, -1.0, -1.0), (0.0, -1.0, 1.0), (-0.3827, -0.9239, -1.0), (-0.3827, -0.9239, 1.0), (-0.7071, -0.7071, -1.0), (-0.7071, -0.7071, 1.0), (-0.9239, -0.3827, -1.0), (-0.9239, -0.3827, 1.0), (-1.0, 0.0, -1.0), (-1.0, 0.0, 1.0), (-0.9239, 0.3827, -1.0), (-0.9239, 0.3827, 1.0), (-0.7071, 0.7071, -1.0), (-0.7071, 0.7071, 1.0), (-0.3827, 0.9239, -1.0), (-0.3827, 0.9239, 1.0)], [], [(0, 1, 3, 2), (2, 3, 5, 4), (4, 5, 7, 6), (6, 7, 9, 8), (8, 9, 11, 10), (10, 11, 13, 12), (12, 13, 15, 14), (14, 15, 17, 16), (16, 17, 19, 18), (18, 19, 21, 20), (20, 21, 23, 22), (22, 23, 25, 24), (24, 25, 27, 26), (26, 27, 29, 28), (3, 1, 31, 29, 27, 25, 23, 21, 19, 17, 15, 13, 11, 9, 7, 5), (28, 29, 31, 30), (30, 31, 1, 0), (0, 2, 4, 6, 8, 10, 12, 14, 16, 18, 20, 22, 24, 26, 28, 30)])
_uv = me_cylinder_002.uv_layers.new(name='UVMap')
_uv.uv.foreach_set('vector', [1.0, 0.5, 1.0, 1.0, 0.9375, 1.0, 0.9375, 0.5, 0.9375, 0.5, 0.9375, 1.0, 0.875, 1.0, 0.875, 0.5, 0.875, 0.5, 0.875, 1.0, 0.8125, 1.0, 0.8125, 0.5, 0.8125, 0.5, 0.8125, 1.0, 0.75, 1.0, 0.75, 0.5, 0.75, 0.5, 0.75, 1.0, 0.6875, 1.0, 0.6875, 0.5, 0.6875, 0.5, 0.6875, 1.0, 0.625, 1.0, 0.625, 0.5, 0.625, 0.5, 0.625, 1.0, 0.5625, 1.0, 0.5625, 0.5, 0.5625, 0.5, 0.5625, 1.0, 0.5, 1.0, 0.5, 0.5, 0.5, 0.5, 0.5, 1.0, 0.4375, 1.0, 0.4375, 0.5, 0.4375, 0.5, 0.4375, 1.0, 0.375, 1.0, 0.375, 0.5, 0.375, 0.5, 0.375, 1.0, 0.3125, 1.0, 0.3125, 0.5, 0.3125, 0.5, 0.3125, 1.0, 0.25, 1.0, 0.25, 0.5, 0.25, 0.5, 0.25, 1.0, 0.1875, 1.0, 0.1875, 0.5, 0.1875, 0.5, 0.1875, 1.0, 0.125, 1.0, 0.125, 0.5, 0.3418, 0.4717, 0.25, 0.49, 0.1582, 0.4717, 0.08029, 0.4197, 0.02827, 0.3418, 0.01, 0.25, 0.02827, 0.1582, 0.08029, 0.08029, 0.1582, 0.02827, 0.25, 0.01, 0.3418, 0.02827, 0.4197, 0.08029, 0.4717, 0.1582, 0.49, 0.25, 0.4717, 0.3418, 0.4197, 0.4197, 0.125, 0.5, 0.125, 1.0, 0.0625, 1.0, 0.0625, 0.5, 0.0625, 0.5, 0.0625, 1.0, 0.0, 1.0, 0.0, 0.5, 0.75, 0.49, 0.8418, 0.4717, 0.9197, 0.4197, 0.9717, 0.3418, 0.99, 0.25, 0.9717, 0.1582, 0.9197, 0.08029, 0.8418, 0.02827, 0.75, 0.01, 0.6582, 0.02827, 0.5803, 0.08029, 0.5283, 0.1582, 0.51, 0.25, 0.5283, 0.3418, 0.5803, 0.4197, 0.6582, 0.4717])
me_cylinder_002.update()
me_cube_038 = bpy.data.meshes.new('Cube.038')
me_cube_038.from_pydata([(-1.0, -1.0, -1.0), (-1.0, -1.0, 1.0), (-1.0, 1.0, -1.0), (-1.0, 1.0, 1.0), (1.0, -1.0, -1.0), (1.0, -1.0, 1.0), (1.0, 1.0, -1.0), (1.0, 1.0, 1.0)], [], [(0, 1, 3, 2), (2, 3, 7, 6), (6, 7, 5, 4), (4, 5, 1, 0), (2, 6, 4, 0), (7, 3, 1, 5)])
_uv = me_cube_038.uv_layers.new(name='UVMap')
_uv.uv.foreach_set('vector', [0.375, 0.0, 0.625, 0.0, 0.625, 0.25, 0.375, 0.25, 0.375, 0.25, 0.625, 0.25, 0.625, 0.5, 0.375, 0.5, 0.375, 0.5, 0.625, 0.5, 0.625, 0.75, 0.375, 0.75, 0.375, 0.75, 0.625, 0.75, 0.625, 1.0, 0.375, 1.0, 0.125, 0.5, 0.375, 0.5, 0.375, 0.75, 0.125, 0.75, 0.625, 0.5, 0.875, 0.5, 0.875, 0.75, 0.625, 0.75])
me_cube_038.update()
me_cube_039 = bpy.data.meshes.new('Cube.039')
me_cube_039.from_pydata([(-1.0, -1.0, -1.0), (-1.0, -1.0, 1.0), (-1.0, 1.0, -1.0), (-1.0, 1.0, 1.0), (1.0, -1.0, -1.0), (1.0, -1.0, 1.0), (1.0, 1.0, -1.0), (1.0, 1.0, 1.0)], [], [(0, 1, 3, 2), (2, 3, 7, 6), (6, 7, 5, 4), (4, 5, 1, 0), (2, 6, 4, 0), (7, 3, 1, 5)])
_uv = me_cube_039.uv_layers.new(name='UVMap')
_uv.uv.foreach_set('vector', [0.375, 0.0, 0.625, 0.0, 0.625, 0.25, 0.375, 0.25, 0.375, 0.25, 0.625, 0.25, 0.625, 0.5, 0.375, 0.5, 0.375, 0.5, 0.625, 0.5, 0.625, 0.75, 0.375, 0.75, 0.375, 0.75, 0.625, 0.75, 0.625, 1.0, 0.375, 1.0, 0.125, 0.5, 0.375, 0.5, 0.375, 0.75, 0.125, 0.75, 0.625, 0.5, 0.875, 0.5, 0.875, 0.75, 0.625, 0.75])
me_cube_039.update()
me_cube_040 = bpy.data.meshes.new('Cube.040')
me_cube_040.from_pydata([(-1.0, -1.0, -1.0), (-1.0, -1.0, 1.0), (-1.0, 1.0, -1.0), (-1.0, 1.0, 1.0), (1.0, -1.0, -1.0), (1.0, -1.0, 1.0), (1.0, 1.0, -1.0), (1.0, 1.0, 1.0)], [], [(0, 1, 3, 2), (2, 3, 7, 6), (6, 7, 5, 4), (4, 5, 1, 0), (2, 6, 4, 0), (7, 3, 1, 5)])
_uv = me_cube_040.uv_layers.new(name='UVMap')
_uv.uv.foreach_set('vector', [0.375, 0.0, 0.625, 0.0, 0.625, 0.25, 0.375, 0.25, 0.375, 0.25, 0.625, 0.25, 0.625, 0.5, 0.375, 0.5, 0.375, 0.5, 0.625, 0.5, 0.625, 0.75, 0.375, 0.75, 0.375, 0.75, 0.625, 0.75, 0.625, 1.0, 0.375, 1.0, 0.125, 0.5, 0.375, 0.5, 0.375, 0.75, 0.125, 0.75, 0.625, 0.5, 0.875, 0.5, 0.875, 0.75, 0.625, 0.75])
me_cube_040.update()
me_cube_041 = bpy.data.meshes.new('Cube.041')
me_cube_041.from_pydata([(-1.0, -1.0, -1.0), (-1.0, -1.0, 1.0), (-1.0, 1.0, -1.0), (-1.0, 1.0, 1.0), (1.0, -1.0, -1.0), (1.0, -1.0, 1.0), (1.0, 1.0, -1.0), (1.0, 1.0, 1.0)], [], [(0, 1, 3, 2), (2, 3, 7, 6), (6, 7, 5, 4), (4, 5, 1, 0), (2, 6, 4, 0), (7, 3, 1, 5)])
_uv = me_cube_041.uv_layers.new(name='UVMap')
_uv.uv.foreach_set('vector', [0.375, 0.0, 0.625, 0.0, 0.625, 0.25, 0.375, 0.25, 0.375, 0.25, 0.625, 0.25, 0.625, 0.5, 0.375, 0.5, 0.375, 0.5, 0.625, 0.5, 0.625, 0.75, 0.375, 0.75, 0.375, 0.75, 0.625, 0.75, 0.625, 1.0, 0.375, 1.0, 0.125, 0.5, 0.375, 0.5, 0.375, 0.75, 0.125, 0.75, 0.625, 0.5, 0.875, 0.5, 0.875, 0.75, 0.625, 0.75])
me_cube_041.update()
me_cube_042 = bpy.data.meshes.new('Cube.042')
me_cube_042.from_pydata([(-1.0, -1.0, -1.0), (-1.0, -1.0, 1.0), (-1.0, 1.0, -1.0), (-1.0, 1.0, 1.0), (1.0, -1.0, -1.0), (1.0, -1.0, 1.0), (1.0, 1.0, -1.0), (1.0, 1.0, 1.0)], [], [(0, 1, 3, 2), (2, 3, 7, 6), (6, 7, 5, 4), (4, 5, 1, 0), (2, 6, 4, 0), (7, 3, 1, 5)])
_uv = me_cube_042.uv_layers.new(name='UVMap')
_uv.uv.foreach_set('vector', [0.375, 0.0, 0.625, 0.0, 0.625, 0.25, 0.375, 0.25, 0.375, 0.25, 0.625, 0.25, 0.625, 0.5, 0.375, 0.5, 0.375, 0.5, 0.625, 0.5, 0.625, 0.75, 0.375, 0.75, 0.375, 0.75, 0.625, 0.75, 0.625, 1.0, 0.375, 1.0, 0.125, 0.5, 0.375, 0.5, 0.375, 0.75, 0.125, 0.75, 0.625, 0.5, 0.875, 0.5, 0.875, 0.75, 0.625, 0.75])
me_cube_042.update()
me_cube_043 = bpy.data.meshes.new('Cube.043')
me_cube_043.from_pydata([(-1.0, -1.0, -1.0), (-1.0, -1.0, 1.0), (-1.0, 1.0, -1.0), (-1.0, 1.0, 1.0), (1.0, -1.0, -1.0), (1.0, -1.0, 1.0), (1.0, 1.0, -1.0), (1.0, 1.0, 1.0)], [], [(0, 1, 3, 2), (2, 3, 7, 6), (6, 7, 5, 4), (4, 5, 1, 0), (2, 6, 4, 0), (7, 3, 1, 5)])
_uv = me_cube_043.uv_layers.new(name='UVMap')
_uv.uv.foreach_set('vector', [0.375, 0.0, 0.625, 0.0, 0.625, 0.25, 0.375, 0.25, 0.375, 0.25, 0.625, 0.25, 0.625, 0.5, 0.375, 0.5, 0.375, 0.5, 0.625, 0.5, 0.625, 0.75, 0.375, 0.75, 0.375, 0.75, 0.625, 0.75, 0.625, 1.0, 0.375, 1.0, 0.125, 0.5, 0.375, 0.5, 0.375, 0.75, 0.125, 0.75, 0.625, 0.5, 0.875, 0.5, 0.875, 0.75, 0.625, 0.75])
me_cube_043.update()
me_cylinder_003 = bpy.data.meshes.new('Cylinder.003')
me_cylinder_003.from_pydata([(3.526e-07, 0.3461, -1.408), (3.526e-07, 0.3461, 1.408), (0.1325, 0.3198, -1.408), (0.1325, 0.3198, 1.408), (0.2448, 0.2448, -1.408), (0.2448, 0.2448, 1.408), (0.3198, 0.1325, -1.408), (0.3198, 0.1325, 1.408), (0.3461, -2.536e-07, -1.408), (0.3461, -2.449e-07, 1.408), (0.3198, -0.1325, -1.408), (0.3198, -0.1325, 1.408), (0.2448, -0.2448, -1.408), (0.2448, -0.2448, 1.408), (0.1325, -0.3198, -1.408), (0.1325, -0.3198, 1.408), (3.526e-07, -0.3461, -1.408), (3.526e-07, -0.3461, 1.408), (-0.1325, -0.3198, -1.408), (-0.1325, -0.3198, 1.408), (-0.2448, -0.2448, -1.408), (-0.2448, -0.2448, 1.408), (-0.3198, -0.1325, -1.408), (-0.3198, -0.1325, 1.408), (-0.3461, -2.536e-07, -1.408), (-0.3461, -2.449e-07, 1.408), (-0.3198, 0.1325, -1.408), (-0.3198, 0.1325, 1.408), (-0.2448, 0.2448, -1.408), (-0.2448, 0.2448, 1.408), (-0.1325, 0.3198, -1.408), (-0.1325, 0.3198, 1.408), (0.271, 1.362, -1.416), (0.271, 1.362, 1.416), (1.155, 0.7716, 1.416), (1.155, 0.7716, -1.416), (1.362, -0.271, 1.416), (1.362, -0.271, -1.416), (0.7716, -1.155, 1.416), (0.7716, -1.155, -1.416), (-0.271, -1.362, 1.416), (-0.271, -1.362, -1.416), (-1.155, -0.7716, 1.416), (-1.155, -0.7716, -1.416), (-1.362, 0.271, 1.416), (-1.362, 0.271, -1.416), (-0.7716, 1.155, 1.416), (-0.7716, 1.155, -1.416)], [], [(24, 25, 44, 45), (2, 3, 5, 4), (7, 6, 35, 34), (6, 7, 9, 8), (5, 7, 34), (10, 11, 13, 12), (15, 14, 39, 38), (14, 15, 17, 16), (6, 4, 35), (18, 19, 21, 20), (13, 15, 38), (22, 23, 25, 24), (23, 22, 43, 42), (26, 27, 29, 28), (3, 1, 31, 29, 27, 25, 23, 21, 19, 17, 15, 13, 11, 9, 7, 5), (4, 5, 34, 35), (30, 31, 1, 0), (0, 2, 4, 6, 8, 10, 12, 14, 16, 18, 20, 22, 24, 26, 28, 30), (26, 24, 45), (16, 17, 40, 41), (25, 27, 44), (18, 16, 41), (8, 9, 36, 37), (27, 26, 45, 44), (17, 19, 40), (10, 8, 37), (2, 0, 32), (19, 18, 41, 40), (9, 11, 36), (1, 3, 33), (11, 10, 37, 36), (28, 29, 46, 47), (0, 1, 33, 32), (30, 28, 47), (3, 2, 32, 33), (20, 21, 42, 43), (29, 31, 46), (22, 20, 43), (12, 13, 38, 39), (31, 30, 47, 46), (21, 23, 42), (14, 12, 39)])
_uv = me_cylinder_003.uv_layers.new(name='UVMap')
_uv.uv.foreach_set('vector', [0.25, 0.5, 0.25, 1.0, 0.25, 1.0, 0.25, 0.5, 0.9375, 0.5, 0.9375, 1.0, 0.875, 1.0, 0.875, 0.5, 0.8125, 1.0, 0.8125, 0.5, 0.8125, 0.5, 0.8125, 1.0, 0.8125, 0.5, 0.8125, 1.0, 0.75, 1.0, 0.75, 0.5, 0.4197, 0.4197, 0.4717, 0.3418, 0.4197, 0.4197, 0.6875, 0.5, 0.6875, 1.0, 0.625, 1.0, 0.625, 0.5, 0.5625, 1.0, 0.5625, 0.5, 0.5625, 0.5, 0.5625, 1.0, 0.5625, 0.5, 0.5625, 1.0, 0.5, 1.0, 0.5, 0.5, 0.9717, 0.3418, 0.9197, 0.4197, 0.9717, 0.3418, 0.4375, 0.5, 0.4375, 1.0, 0.375, 1.0, 0.375, 0.5, 0.4197, 0.08029, 0.3418, 0.02827, 0.4197, 0.08029, 0.3125, 0.5, 0.3125, 1.0, 0.25, 1.0, 0.25, 0.5, 0.3125, 1.0, 0.3125, 0.5, 0.3125, 0.5, 0.3125, 1.0, 0.1875, 0.5, 0.1875, 1.0, 0.125, 1.0, 0.125, 0.5, 0.3418, 0.4717, 0.25, 0.49, 0.1582, 0.4717, 0.08029, 0.4197, 0.02827, 0.3418, 0.01, 0.25, 0.02827, 0.1582, 0.08029, 0.08029, 0.1582, 0.02827, 0.25, 0.01, 0.3418, 0.02827, 0.4197, 0.08029, 0.4717, 0.1582, 0.49, 0.25, 0.4717, 0.3418, 0.4197, 0.4197, 0.875, 0.5, 0.875, 1.0, 0.875, 1.0, 0.875, 0.5, 0.0625, 0.5, 0.0625, 1.0, 0.0, 1.0, 0.0, 0.5, 0.75, 0.49, 0.8418, 0.4717, 0.9197, 0.4197, 0.9717, 0.3418, 0.99, 0.25, 0.9717, 0.1582, 0.9197, 0.08029, 0.8418, 0.02827, 0.75, 0.01, 0.6582, 0.02827, 0.5803, 0.08029, 0.5283, 0.1582, 0.51, 0.25, 0.5283, 0.3418, 0.5803, 0.4197, 0.6582, 0.4717, 0.5283, 0.3418, 0.51, 0.25, 0.5283, 0.3418, 0.5, 0.5, 0.5, 1.0, 0.5, 1.0, 0.5, 0.5, 0.01, 0.25, 0.02827, 0.3418, 0.01, 0.25, 0.6582, 0.02827, 0.75, 0.01, 0.6582, 0.02827, 0.75, 0.5, 0.75, 1.0, 0.75, 1.0, 0.75, 0.5, 0.1875, 1.0, 0.1875, 0.5, 0.1875, 0.5, 0.1875, 1.0, 0.25, 0.01, 0.1582, 0.02827, 0.25, 0.01, 0.9717, 0.1582, 0.99, 0.25, 0.9717, 0.1582, 0.8418, 0.4717, 0.75, 0.49, 0.8418, 0.4717, 0.4375, 1.0, 0.4375, 0.5, 0.4375, 0.5, 0.4375, 1.0, 0.49, 0.25, 0.4717, 0.1582, 0.49, 0.25, 0.25, 0.49, 0.3418, 0.4717, 0.25, 0.49, 0.6875, 1.0, 0.6875, 0.5, 0.6875, 0.5, 0.6875, 1.0, 0.125, 0.5, 0.125, 1.0, 0.125, 1.0, 0.125, 0.5, 0.0, 0.5, 0.0, 1.0, 0.0, 1.0, 0.0, 0.5, 0.6582, 0.4717, 0.5803, 0.4197, 0.6582, 0.4717, 0.9375, 1.0, 0.9375, 0.5, 0.9375, 0.5, 0.9375, 1.0, 0.375, 0.5, 0.375, 1.0, 0.375, 1.0, 0.375, 0.5, 0.08029, 0.4197, 0.1582, 0.4717, 0.08029, 0.4197, 0.5283, 0.1582, 0.5803, 0.08029, 0.5283, 0.1582, 0.625, 0.5, 0.625, 1.0, 0.625, 1.0, 0.625, 0.5, 0.0625, 1.0, 0.0625, 0.5, 0.0625, 0.5, 0.0625, 1.0, 0.08029, 0.08029, 0.02827, 0.1582, 0.08029, 0.08029, 0.8418, 0.02827, 0.9197, 0.08029, 0.8418, 0.02827])
me_cylinder_003.update()

# ---- objects
ob_cube = bpy.data.objects.new('Cube', me_cube)
ob_cube_002 = bpy.data.objects.new('Cube.002', me_cube_002)
ob_cube_003 = bpy.data.objects.new('Cube.003', me_cube_003)
ob_cube_001 = bpy.data.objects.new('Cube.001', me_cube_004)
ob_cube_004 = bpy.data.objects.new('Cube.004', me_cube_005)
ob_cube_005 = bpy.data.objects.new('Cube.005', me_cube_006)
ob_cube_006 = bpy.data.objects.new('Cube.006', me_cube_007)
ob_cube_007 = bpy.data.objects.new('Cube.007', me_cube_008)
ob_cube_008 = bpy.data.objects.new('Cube.008', me_cube_009)
ob_cube_009 = bpy.data.objects.new('Cube.009', me_cube_010)
ob_cube_010 = bpy.data.objects.new('Cube.010', me_cube_011)
ob_cube_011 = bpy.data.objects.new('Cube.011', me_cube_012)
ob_cube_012 = bpy.data.objects.new('Cube.012', me_cube_013)
ob_cube_013 = bpy.data.objects.new('Cube.013', me_cube_014)
ob_cube_014 = bpy.data.objects.new('Cube.014', me_cube_015)
ob_cube_015 = bpy.data.objects.new('Cube.015', me_cube_016)
ob_cube_016 = bpy.data.objects.new('Cube.016', me_cube_017)
ob_cube_017 = bpy.data.objects.new('Cube.017', me_cube_018)
ob_cube_018 = bpy.data.objects.new('Cube.018', me_cube_019)
ob_cube_019 = bpy.data.objects.new('Cube.019', me_cube_020)
ob_cube_020 = bpy.data.objects.new('Cube.020', me_cube_021)
ob_cube_021 = bpy.data.objects.new('Cube.021', me_cube_022)
ob_cube_022 = bpy.data.objects.new('Cube.022', me_cube_023)
ob_cube_023 = bpy.data.objects.new('Cube.023', me_cube_024)
ob_cube_024 = bpy.data.objects.new('Cube.024', me_cube_025)
ob_cube_025 = bpy.data.objects.new('Cube.025', me_cube_026)
ob_cube_026 = bpy.data.objects.new('Cube.026', me_cube_028)
ob_cube_027 = bpy.data.objects.new('Cube.027', me_cube_029)
ob_cube_028 = bpy.data.objects.new('Cube.028', me_cube_030)
ob_cube_029 = bpy.data.objects.new('Cube.029', me_cube_031)
ob_cube_030 = bpy.data.objects.new('Cube.030', me_cube_032)
ob_cube_031 = bpy.data.objects.new('Cube.031', me_cube_033)
ob_cube_032 = bpy.data.objects.new('Cube.032', me_cube_034)
ob_cube_033 = bpy.data.objects.new('Cube.033', me_cube_035)
ob_cube_034 = bpy.data.objects.new('Cube.034', me_cube_036)
ob_cylinder = bpy.data.objects.new('Cylinder', me_cylinder)
ob_cylinder_001 = bpy.data.objects.new('Cylinder.001', me_cylinder_001)
ob_cylinder_002 = bpy.data.objects.new('Cylinder.002', me_cylinder_002)
ob_cube_035 = bpy.data.objects.new('Cube.035', me_cube_038)
ob_cube_036 = bpy.data.objects.new('Cube.036', me_cube_039)
ob_cube_037 = bpy.data.objects.new('Cube.037', me_cube_040)
ob_cube_038 = bpy.data.objects.new('Cube.038', me_cube_041)
ob_cube_039 = bpy.data.objects.new('Cube.039', me_cube_042)
ob_kill_block = bpy.data.objects.new('Kill block', me_cube_043)
ob_cylinder_003 = bpy.data.objects.new('Cylinder.003', me_cylinder_003)

# ---- transforms, parenting, visibility, modifiers, constraints
ob_cube.location = (0.0, 0.0, 0.0)
ob_cube.scale = (2.795, 1.0, 0.1779)
_m = ob_cube.modifiers.new('Bevel', 'BEVEL')
ob_cube_002.location = (0.8291, -5.282, 1.005)
ob_cube_002.scale = (0.06857, 4.112, 0.5653)
ob_cube_003.location = (-0.4231, -5.282, 1.005)
ob_cube_003.scale = (0.06857, 4.112, 0.5653)
ob_cube_001.location = (0.0, -10.49, 0.0)
ob_cube_001.scale = (1.776, 0.6353, 0.113)
_m = ob_cube_001.modifiers.new('Bevel', 'BEVEL')
ob_cube_004.location = (0.0, -14.06, 0.0)
ob_cube_004.scale = (0.6467, 1.0, 0.1779)
_m = ob_cube_004.modifiers.new('Bevel', 'BEVEL')
ob_cube_005.location = (-1.916, -16.17, 0.0)
ob_cube_005.scale = (0.6467, 1.0, 0.1779)
_m = ob_cube_005.modifiers.new('Bevel', 'BEVEL')
ob_cube_006.location = (0.1111, -18.48, 0.0)
ob_cube_006.scale = (0.6467, 1.0, 0.1779)
_m = ob_cube_006.modifiers.new('Bevel', 'BEVEL')
ob_cube_007.location = (2.305, -21.06, 0.0)
ob_cube_007.scale = (0.6467, 1.0, 0.1779)
_m = ob_cube_007.modifiers.new('Bevel', 'BEVEL')
ob_cube_008.location = (-0.02777, -22.95, 0.0)
ob_cube_008.scale = (0.6467, 1.0, 0.1779)
_m = ob_cube_008.modifiers.new('Bevel', 'BEVEL')
ob_cube_009.location = (-0.2221, -25.98, 0.0)
ob_cube_009.scale = (3.149, 1.0, 0.1779)
_m = ob_cube_009.modifiers.new('Bevel', 'BEVEL')
ob_cube_010.location = (0.94, -29.09, 3.795)
ob_cube_010.rotation_euler = (-0.0, 1.571, 0.0)
ob_cube_010.scale = (3.149, 1.0, 0.1779)
_m = ob_cube_010.modifiers.new('Bevel', 'BEVEL')
ob_cube_011.location = (-0.7794, -29.09, 3.795)
ob_cube_011.rotation_euler = (-0.0, 1.571, 0.0)
ob_cube_011.scale = (3.149, 1.0, 0.1779)
_m = ob_cube_011.modifiers.new('Bevel', 'BEVEL')
ob_cube_012.location = (-0.2221, -31.64, 5.985)
ob_cube_012.scale = (3.149, 1.0, 0.1779)
_m = ob_cube_012.modifiers.new('Bevel', 'BEVEL')
ob_cube_013.location = (0.0, -2.807, 0.0)
ob_cube_013.scale = (2.795, 1.0, 0.1779)
_m = ob_cube_013.modifiers.new('Bevel', 'BEVEL')
ob_cube_014.location = (0.0, -5.58, 0.0)
ob_cube_014.scale = (2.795, 1.0, 0.1779)
_m = ob_cube_014.modifiers.new('Bevel', 'BEVEL')
ob_cube_015.location = (0.0, -8.0, 0.0)
ob_cube_015.scale = (2.795, 1.0, 0.1779)
_m = ob_cube_015.modifiers.new('Bevel', 'BEVEL')
ob_cube_016.location = (0.0, -8.0, 0.3578)
ob_cube_016.rotation_euler = (1.571, -0.0, 0.0)
ob_cube_016.scale = (2.795, 0.2143, 0.1779)
_m = ob_cube_016.modifiers.new('Bevel', 'BEVEL')
ob_cube_017.location = (0.0, -5.568, 1.331)
ob_cube_017.rotation_euler = (1.571, -0.0, 0.0)
ob_cube_017.scale = (2.795, 0.5476, 0.1779)
_m = ob_cube_017.modifiers.new('Bevel', 'BEVEL')
ob_cube_018.location = (-0.4999, -30.35, 0.8437)
ob_cube_018.rotation_euler = (-0.0, 1.571, 0.0)
ob_cube_018.scale = (0.5369, 3.262, 0.7284)
ob_cube_019.location = (-0.2221, -35.05, 0.0)
ob_cube_019.scale = (3.149, 1.0, 0.1779)
_m = ob_cube_019.modifiers.new('Bevel', 'BEVEL')
ob_cube_020.location = (2.305, -37.81, 0.0)
ob_cube_020.scale = (0.6467, 1.0, 0.1779)
_m = ob_cube_020.modifiers.new('Bevel', 'BEVEL')
ob_cube_021.location = (-0.02777, -39.7, 0.0)
ob_cube_021.scale = (0.6467, 1.0, 0.1779)
_m = ob_cube_021.modifiers.new('Bevel', 'BEVEL')
ob_cube_022.location = (-1.22, -42.82, 0.8437)
ob_cube_022.rotation_euler = (-0.0, 1.571, 0.0)
ob_cube_022.scale = (0.5369, 1.776, 0.1779)
_m = ob_cube_022.modifiers.new('Bevel', 'BEVEL')
ob_cube_023.location = (0.06013, -46.56, -0.1725)
ob_cube_023.scale = (0.6467, 1.0, 0.1779)
_m = ob_cube_023.modifiers.new('Bevel', 'BEVEL')
ob_cube_024.location = (-0.2221, -49.3, 0.0)
ob_cube_024.scale = (3.149, 1.0, 0.1779)
_m = ob_cube_024.modifiers.new('Bevel', 'BEVEL')
ob_cube_025.location = (0.01281, -45.68, 0.1854)
ob_cube_025.rotation_euler = (1.571, -0.0, 0.0)
ob_cube_025.scale = (1.122, 0.2143, 0.1779)
_m = ob_cube_025.modifiers.new('Bevel', 'BEVEL')
ob_cube_026.location = (-0.2221, -49.39, 1.234)
ob_cube_026.rotation_euler = (1.571, -0.0, 0.0)
ob_cube_026.scale = (3.48, 1.0, 0.1779)
_m = ob_cube_026.modifiers.new('Bevel', 'BEVEL')
ob_cube_027.location = (3.891, -49.31, -0.1725)
ob_cube_027.scale = (0.1151, 0.178, 0.03168)
_m = ob_cube_027.modifiers.new('Bevel', 'BEVEL')
ob_cube_028.location = (3.524, -50.16, -0.1725)
ob_cube_028.scale = (0.1151, 0.178, 0.03168)
_m = ob_cube_028.modifiers.new('Bevel', 'BEVEL')
ob_cube_029.location = (2.713, -51.14, -0.01231)
ob_cube_029.scale = (0.1151, 0.178, 0.03168)
_m = ob_cube_029.modifiers.new('Bevel', 'BEVEL')
ob_cube_030.location = (1.844, -51.26, -0.01231)
ob_cube_030.scale = (0.1151, 0.178, 0.03168)
_m = ob_cube_030.modifiers.new('Bevel', 'BEVEL')
ob_cube_031.location = (0.9948, -51.3, -0.01231)
ob_cube_031.scale = (0.1151, 0.178, 0.03168)
_m = ob_cube_031.modifiers.new('Bevel', 'BEVEL')
ob_cube_032.location = (-0.1252, -52.47, -0.01231)
ob_cube_032.scale = (0.4964, 0.7676, 0.1366)
_m = ob_cube_032.modifiers.new('Bevel', 'BEVEL')
ob_cube_033.location = (0.0938, -57.25, 0.9965)
ob_cube_033.rotation_euler = (-0.4392, 1.571, 0.0)
ob_cube_033.scale = (0.5369, 3.262, 0.7284)
ob_cube_034.location = (-3.998, -59.45, 0.0)
ob_cube_034.scale = (0.8041, 2.754, 0.1779)
_m = ob_cube_034.modifiers.new('Bevel', 'BEVEL')
ob_cylinder.location = (-3.397, -65.58, 0.0)
ob_cylinder.rotation_euler = (1.571, -0.0, 0.0)
ob_cylinder.scale = (0.3196, 0.3196, 2.818)
ob_cylinder_001.location = (-2.116, -69.26, 0.0)
ob_cylinder_001.rotation_euler = (1.571, -0.0, 0.0)
ob_cylinder_001.scale = (0.3196, 0.3196, 2.818)
ob_cylinder_002.location = (-0.6346, -72.59, 0.0)
ob_cylinder_002.rotation_euler = (1.571, -0.0, 0.0)
ob_cylinder_002.scale = (0.3196, 0.3196, 2.818)
ob_cube_035.location = (-3.459, -68.67, 1.234)
ob_cube_035.rotation_euler = (1.571, -0.0, 0.0)
ob_cube_035.scale = (0.8815, 1.0, 0.1779)
_m = ob_cube_035.modifiers.new('Bevel', 'BEVEL')
ob_cube_036.location = (-2.054, -71.88, 1.167)
ob_cube_036.rotation_euler = (1.571, -0.0, 0.0)
ob_cube_036.scale = (0.8815, 1.0, 0.1779)
_m = ob_cube_036.modifiers.new('Bevel', 'BEVEL')
ob_cube_037.location = (-0.6189, -75.23, 1.167)
ob_cube_037.rotation_euler = (1.571, -0.0, 0.0)
ob_cube_037.scale = (0.8815, 1.0, 0.1779)
_m = ob_cube_037.modifiers.new('Bevel', 'BEVEL')
ob_cube_038.location = (2.297, -74.2, 0.0)
ob_cube_038.scale = (0.8041, 2.754, 0.1779)
_m = ob_cube_038.modifiers.new('Bevel', 'BEVEL')
ob_cube_039.location = (-0.1541, -79.39, 0.0)
ob_cube_039.rotation_euler = (0.0, -0.0, -1.571)
ob_cube_039.scale = (1.387, 4.749, 0.3069)
_m = ob_cube_039.modifiers.new('Bevel', 'BEVEL')
ob_kill_block.location = (0.0, -2.236, 0.2064)
ob_kill_block.rotation_euler = (1.571, -0.0, 0.0)
ob_kill_block.scale = (2.619, 0.06562, 0.05449)
_m = ob_kill_block.modifiers.new('Bevel', 'BEVEL')
ob_cylinder_003.location = (-3.998, -59.46, 0.2797)
ob_cylinder_003.rotation_euler = (3.142, -0.0, 0.1982)
ob_cylinder_003.scale = (0.7143, 0.7143, 0.06661)

# ---- collection membership
col_collection.objects.link(ob_cube)
col_collection.objects.link(ob_cube_002)
col_collection.objects.link(ob_cube_003)
col_collection.objects.link(ob_cube_001)
col_collection.objects.link(ob_cube_004)
col_collection.objects.link(ob_cube_005)
col_collection.objects.link(ob_cube_006)
col_collection.objects.link(ob_cube_007)
col_collection.objects.link(ob_cube_008)
col_collection.objects.link(ob_cube_009)
col_collection.objects.link(ob_cube_010)
col_collection.objects.link(ob_cube_011)
col_collection.objects.link(ob_cube_012)
col_collection.objects.link(ob_cube_013)
col_collection.objects.link(ob_cube_014)
col_collection.objects.link(ob_cube_015)
col_collection.objects.link(ob_cube_016)
col_collection.objects.link(ob_cube_017)
col_collection.objects.link(ob_cube_018)
col_collection.objects.link(ob_cube_019)
col_collection.objects.link(ob_cube_020)
col_collection.objects.link(ob_cube_021)
col_collection.objects.link(ob_cube_022)
col_collection.objects.link(ob_cube_023)
col_collection.objects.link(ob_cube_024)
col_collection.objects.link(ob_cube_025)
col_collection.objects.link(ob_cube_026)
col_collection.objects.link(ob_cube_027)
col_collection.objects.link(ob_cube_028)
col_collection.objects.link(ob_cube_029)
col_collection.objects.link(ob_cube_030)
col_collection.objects.link(ob_cube_031)
col_collection.objects.link(ob_cube_032)
col_collection.objects.link(ob_cube_033)
col_collection.objects.link(ob_cube_034)
col_collection.objects.link(ob_cylinder)
col_collection.objects.link(ob_cylinder_001)
col_collection.objects.link(ob_cylinder_002)
col_collection.objects.link(ob_cube_035)
col_collection.objects.link(ob_cube_036)
col_collection.objects.link(ob_cube_037)
col_collection.objects.link(ob_cube_038)
col_collection.objects.link(ob_cube_039)
col_kill_blocks.objects.link(ob_kill_block)
col_kill_blocks.objects.link(ob_cylinder_003)

# ---- scene / render settings (as saved in the file)
scene.frame_start = 1; scene.frame_end = 40; scene.frame_set(5)
scene.render.engine = 'BLENDER_EEVEE_NEXT'
bpy.context.view_layer.update()

# ---- added for rendering (the .blend has no active camera and no usable light): camera, sun
cam_auto = bpy.data.cameras.new('AutoCamera')
cam_auto.lens = 50.0
cam_auto.sensor_width = 36.0
cam_auto.clip_end = 1342.55
ob_auto_camera = bpy.data.objects.new('AutoCamera', cam_auto)
scene.collection.objects.link(ob_auto_camera)
ob_auto_camera.location = (76.2247, -131.689, 64.4959)
ob_auto_camera.rotation_euler = (1.09748, -7.21219e-08, 0.694738)
scene.camera = ob_auto_camera
light_auto_sun = bpy.data.lights.new('AutoSun', 'SUN')
light_auto_sun.energy = 3.0
light_auto_sun.angle = 0.0523599
ob_auto_sun = bpy.data.objects.new('AutoSun', light_auto_sun)
scene.collection.objects.link(ob_auto_sun)
ob_auto_sun.rotation_euler = (0.872665, 0.174533, 0.523599)
bpy.context.view_layer.update()

